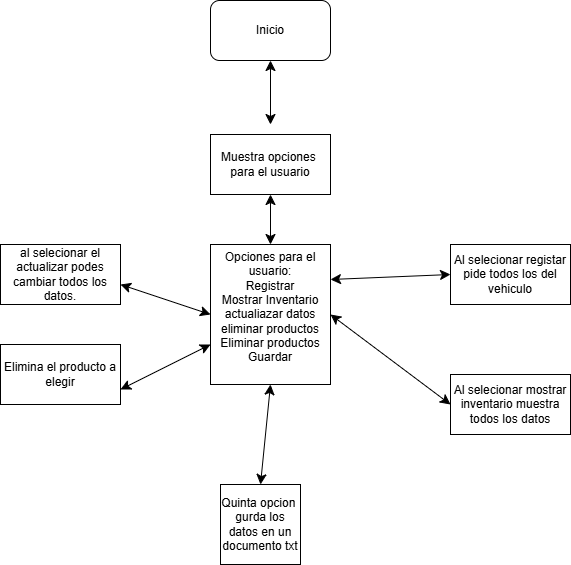

The diagram above was exported from draw.io. Its source (the exported page's mxGraphModel, read from the mxfile embedded in the PNG):
<mxGraphModel dx="1050" dy="653" grid="1" gridSize="10" guides="1" tooltips="1" connect="1" arrows="1" fold="1" page="1" pageScale="1" pageWidth="850" pageHeight="1100" math="0" shadow="0">
  <root>
    <mxCell id="0" />
    <mxCell id="1" parent="0" />
    <mxCell id="Uv1mT1PivIlrrD3GxXgD-1" value="Inicio" style="rounded=1;whiteSpace=wrap;html=1;" parent="1" vertex="1">
      <mxGeometry x="360" y="6" width="120" height="60" as="geometry" />
    </mxCell>
    <mxCell id="BmumjvaauNLaxYc2NiVI-2" value="" style="endArrow=classic;startArrow=classic;html=1;rounded=0;fontSize=12;startSize=8;endSize=8;curved=1;entryX=0.5;entryY=1;entryDx=0;entryDy=0;" edge="1" parent="1" target="Uv1mT1PivIlrrD3GxXgD-1">
      <mxGeometry width="50" height="50" relative="1" as="geometry">
        <mxPoint x="420" y="130" as="sourcePoint" />
        <mxPoint x="350" y="290" as="targetPoint" />
      </mxGeometry>
    </mxCell>
    <mxCell id="BmumjvaauNLaxYc2NiVI-3" value="Muestra opciones&amp;nbsp;&lt;div&gt;para el usuario&lt;/div&gt;" style="rounded=0;whiteSpace=wrap;html=1;" vertex="1" parent="1">
      <mxGeometry x="360" y="140" width="120" height="60" as="geometry" />
    </mxCell>
    <mxCell id="BmumjvaauNLaxYc2NiVI-4" value="Opciones para el usuario:&lt;div&gt;Registrar&lt;/div&gt;&lt;div&gt;Mostrar Inventario&lt;/div&gt;&lt;div&gt;actualiazar datos&lt;/div&gt;&lt;div&gt;eliminar productos&lt;/div&gt;&lt;div&gt;Eliminar productos&lt;/div&gt;&lt;div&gt;Guardar&lt;/div&gt;&lt;div&gt;&lt;br&gt;&lt;/div&gt;" style="rounded=0;whiteSpace=wrap;html=1;" vertex="1" parent="1">
      <mxGeometry x="360" y="250" width="120" height="140" as="geometry" />
    </mxCell>
    <mxCell id="BmumjvaauNLaxYc2NiVI-5" value="" style="endArrow=classic;startArrow=classic;html=1;rounded=0;fontSize=12;startSize=8;endSize=8;curved=1;entryX=0.5;entryY=1;entryDx=0;entryDy=0;exitX=0.5;exitY=0;exitDx=0;exitDy=0;" edge="1" parent="1" source="BmumjvaauNLaxYc2NiVI-4" target="BmumjvaauNLaxYc2NiVI-3">
      <mxGeometry width="50" height="50" relative="1" as="geometry">
        <mxPoint x="380" y="340" as="sourcePoint" />
        <mxPoint x="430" y="290" as="targetPoint" />
      </mxGeometry>
    </mxCell>
    <mxCell id="BmumjvaauNLaxYc2NiVI-6" value="Al selecionar registar&lt;div&gt;pide todos los del vehiculo&lt;/div&gt;" style="rounded=0;whiteSpace=wrap;html=1;" vertex="1" parent="1">
      <mxGeometry x="600" y="250" width="120" height="60" as="geometry" />
    </mxCell>
    <mxCell id="BmumjvaauNLaxYc2NiVI-7" value="" style="endArrow=classic;startArrow=classic;html=1;rounded=0;fontSize=12;startSize=8;endSize=8;curved=1;exitX=1;exitY=0.25;exitDx=0;exitDy=0;" edge="1" parent="1" source="BmumjvaauNLaxYc2NiVI-4">
      <mxGeometry width="50" height="50" relative="1" as="geometry">
        <mxPoint x="550" y="330" as="sourcePoint" />
        <mxPoint x="600" y="280" as="targetPoint" />
      </mxGeometry>
    </mxCell>
    <mxCell id="BmumjvaauNLaxYc2NiVI-8" value="Al selecionar mostrar inventario muestra todos los datos" style="rounded=0;whiteSpace=wrap;html=1;" vertex="1" parent="1">
      <mxGeometry x="600" y="380" width="120" height="60" as="geometry" />
    </mxCell>
    <mxCell id="BmumjvaauNLaxYc2NiVI-9" value="" style="endArrow=classic;startArrow=classic;html=1;rounded=0;fontSize=12;startSize=8;endSize=8;curved=1;exitX=1;exitY=0.5;exitDx=0;exitDy=0;" edge="1" parent="1" source="BmumjvaauNLaxYc2NiVI-4">
      <mxGeometry width="50" height="50" relative="1" as="geometry">
        <mxPoint x="550" y="460" as="sourcePoint" />
        <mxPoint x="600" y="410" as="targetPoint" />
      </mxGeometry>
    </mxCell>
    <mxCell id="BmumjvaauNLaxYc2NiVI-10" value="al selecionar el actualizar podes cambiar todos los datos." style="rounded=0;whiteSpace=wrap;html=1;" vertex="1" parent="1">
      <mxGeometry x="150" y="250" width="120" height="60" as="geometry" />
    </mxCell>
    <mxCell id="BmumjvaauNLaxYc2NiVI-12" value="" style="endArrow=classic;startArrow=classic;html=1;rounded=0;fontSize=12;startSize=8;endSize=8;curved=1;entryX=0;entryY=0.5;entryDx=0;entryDy=0;" edge="1" parent="1" target="BmumjvaauNLaxYc2NiVI-4">
      <mxGeometry width="50" height="50" relative="1" as="geometry">
        <mxPoint x="270" y="290" as="sourcePoint" />
        <mxPoint x="320" y="240" as="targetPoint" />
      </mxGeometry>
    </mxCell>
    <mxCell id="BmumjvaauNLaxYc2NiVI-13" value="Elimina el producto a elegir" style="rounded=0;whiteSpace=wrap;html=1;" vertex="1" parent="1">
      <mxGeometry x="150" y="350" width="120" height="60" as="geometry" />
    </mxCell>
    <mxCell id="BmumjvaauNLaxYc2NiVI-14" value="" style="endArrow=classic;startArrow=classic;html=1;rounded=0;fontSize=12;startSize=8;endSize=8;curved=1;exitX=1;exitY=0.75;exitDx=0;exitDy=0;" edge="1" parent="1" source="BmumjvaauNLaxYc2NiVI-13">
      <mxGeometry width="50" height="50" relative="1" as="geometry">
        <mxPoint x="310" y="400" as="sourcePoint" />
        <mxPoint x="360" y="350" as="targetPoint" />
      </mxGeometry>
    </mxCell>
    <mxCell id="BmumjvaauNLaxYc2NiVI-15" value="Quinta opcion&amp;nbsp;&lt;div&gt;gurda los datos en un documento txt&lt;/div&gt;" style="whiteSpace=wrap;html=1;aspect=fixed;" vertex="1" parent="1">
      <mxGeometry x="370" y="490" width="80" height="80" as="geometry" />
    </mxCell>
    <mxCell id="BmumjvaauNLaxYc2NiVI-17" value="" style="endArrow=classic;startArrow=classic;html=1;rounded=0;fontSize=12;startSize=8;endSize=8;curved=1;exitX=0.5;exitY=0;exitDx=0;exitDy=0;" edge="1" parent="1" source="BmumjvaauNLaxYc2NiVI-15">
      <mxGeometry width="50" height="50" relative="1" as="geometry">
        <mxPoint x="370" y="440" as="sourcePoint" />
        <mxPoint x="420" y="390" as="targetPoint" />
      </mxGeometry>
    </mxCell>
  </root>
</mxGraphModel>